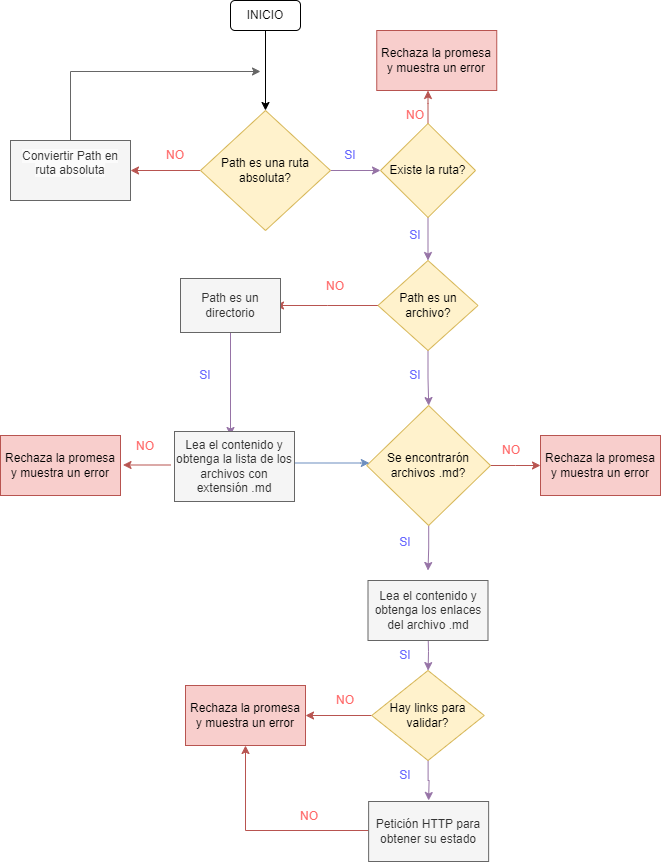

The diagram above was exported from draw.io. Its source (the exported page's mxGraphModel, read from the mxfile embedded in the PNG):
<mxGraphModel dx="847" dy="1605" grid="1" gridSize="10" guides="1" tooltips="1" connect="1" arrows="1" fold="1" page="1" pageScale="1" pageWidth="827" pageHeight="1169" background="#FFFFFF" math="0" shadow="0">
  <root>
    <mxCell id="0" />
    <mxCell id="1" parent="0" />
    <mxCell id="Jl0gL-3ppiWcxvrXOl8O-61" value="" style="edgeStyle=orthogonalEdgeStyle;rounded=0;orthogonalLoop=1;jettySize=auto;html=1;fillColor=#e1d5e7;strokeColor=#9673a6;" parent="1" target="Jl0gL-3ppiWcxvrXOl8O-60" edge="1">
      <mxGeometry relative="1" as="geometry">
        <mxPoint x="517.5" y="-481" as="sourcePoint" />
      </mxGeometry>
    </mxCell>
    <mxCell id="Jl0gL-3ppiWcxvrXOl8O-24" value="" style="edgeStyle=orthogonalEdgeStyle;rounded=0;orthogonalLoop=1;jettySize=auto;html=1;" parent="1" source="Jl0gL-3ppiWcxvrXOl8O-16" target="Jl0gL-3ppiWcxvrXOl8O-17" edge="1">
      <mxGeometry relative="1" as="geometry" />
    </mxCell>
    <mxCell id="Jl0gL-3ppiWcxvrXOl8O-16" value="&lt;font style=&quot;vertical-align: inherit;&quot;&gt;&lt;font style=&quot;vertical-align: inherit;&quot;&gt;INICIO&lt;/font&gt;&lt;/font&gt;" style="rounded=1;whiteSpace=wrap;html=1;" parent="1" vertex="1">
      <mxGeometry x="320" y="-1111" width="70" height="30" as="geometry" />
    </mxCell>
    <mxCell id="Jl0gL-3ppiWcxvrXOl8O-20" value="" style="edgeStyle=orthogonalEdgeStyle;rounded=0;orthogonalLoop=1;jettySize=auto;html=1;fillColor=#e1d5e7;strokeColor=#9673a6;" parent="1" source="Jl0gL-3ppiWcxvrXOl8O-17" target="Jl0gL-3ppiWcxvrXOl8O-19" edge="1">
      <mxGeometry relative="1" as="geometry" />
    </mxCell>
    <mxCell id="Jl0gL-3ppiWcxvrXOl8O-25" value="" style="edgeStyle=orthogonalEdgeStyle;rounded=0;orthogonalLoop=1;jettySize=auto;html=1;fillColor=#f8cecc;strokeColor=#b85450;entryX=1;entryY=0.5;entryDx=0;entryDy=0;" parent="1" source="Jl0gL-3ppiWcxvrXOl8O-17" edge="1">
      <mxGeometry relative="1" as="geometry">
        <mxPoint x="220" y="-941" as="targetPoint" />
      </mxGeometry>
    </mxCell>
    <mxCell id="Jl0gL-3ppiWcxvrXOl8O-17" value="&lt;font style=&quot;vertical-align: inherit;&quot;&gt;&lt;font style=&quot;vertical-align: inherit;&quot;&gt;Path es una ruta absoluta?&lt;/font&gt;&lt;/font&gt;" style="rhombus;whiteSpace=wrap;html=1;fillColor=#fff2cc;strokeColor=#d6b656;" parent="1" vertex="1">
      <mxGeometry x="290" y="-1001" width="130" height="120" as="geometry" />
    </mxCell>
    <mxCell id="Jl0gL-3ppiWcxvrXOl8O-31" value="" style="edgeStyle=orthogonalEdgeStyle;rounded=0;orthogonalLoop=1;jettySize=auto;html=1;fillColor=#e1d5e7;strokeColor=#9673a6;" parent="1" source="Jl0gL-3ppiWcxvrXOl8O-19" target="Jl0gL-3ppiWcxvrXOl8O-30" edge="1">
      <mxGeometry relative="1" as="geometry" />
    </mxCell>
    <mxCell id="Jl0gL-3ppiWcxvrXOl8O-35" value="" style="edgeStyle=orthogonalEdgeStyle;rounded=0;orthogonalLoop=1;jettySize=auto;html=1;fillColor=#f8cecc;strokeColor=#b85450;" parent="1" source="Jl0gL-3ppiWcxvrXOl8O-19" edge="1">
      <mxGeometry relative="1" as="geometry">
        <mxPoint x="517.5" y="-1021" as="targetPoint" />
      </mxGeometry>
    </mxCell>
    <mxCell id="Jl0gL-3ppiWcxvrXOl8O-19" value="&lt;font style=&quot;vertical-align: inherit;&quot;&gt;&lt;font style=&quot;vertical-align: inherit;&quot;&gt;Existe la ruta?&lt;/font&gt;&lt;/font&gt;" style="rhombus;whiteSpace=wrap;html=1;fillColor=#fff2cc;strokeColor=#d6b656;" parent="1" vertex="1">
      <mxGeometry x="470" y="-988" width="95" height="94" as="geometry" />
    </mxCell>
    <mxCell id="Jl0gL-3ppiWcxvrXOl8O-21" value="&lt;font style=&quot;vertical-align: inherit;&quot;&gt;&lt;font color=&quot;#6666ff&quot; style=&quot;vertical-align: inherit;&quot;&gt;SI&lt;/font&gt;&lt;/font&gt;" style="text;html=1;strokeColor=none;fillColor=none;align=center;verticalAlign=middle;whiteSpace=wrap;rounded=0;" parent="1" vertex="1">
      <mxGeometry x="425" y="-971" width="30" height="30" as="geometry" />
    </mxCell>
    <mxCell id="Jl0gL-3ppiWcxvrXOl8O-26" value="&lt;font style=&quot;vertical-align: inherit;&quot;&gt;&lt;font color=&quot;#ff6666&quot; style=&quot;vertical-align: inherit;&quot;&gt;NO&lt;/font&gt;&lt;/font&gt;" style="text;html=1;strokeColor=none;fillColor=none;align=center;verticalAlign=middle;whiteSpace=wrap;rounded=0;" parent="1" vertex="1">
      <mxGeometry x="250" y="-971" width="30" height="30" as="geometry" />
    </mxCell>
    <mxCell id="Jl0gL-3ppiWcxvrXOl8O-29" value="" style="endArrow=classic;html=1;rounded=0;exitX=0.5;exitY=0;exitDx=0;exitDy=0;fillColor=#f5f5f5;strokeColor=#666666;" parent="1" edge="1">
      <mxGeometry width="50" height="50" relative="1" as="geometry">
        <mxPoint x="160" y="-971" as="sourcePoint" />
        <mxPoint x="350" y="-1040" as="targetPoint" />
        <Array as="points">
          <mxPoint x="160" y="-1040" />
        </Array>
      </mxGeometry>
    </mxCell>
    <mxCell id="Jl0gL-3ppiWcxvrXOl8O-38" value="" style="edgeStyle=orthogonalEdgeStyle;rounded=0;orthogonalLoop=1;jettySize=auto;html=1;fillColor=#e1d5e7;strokeColor=#9673a6;" parent="1" source="Jl0gL-3ppiWcxvrXOl8O-30" target="Jl0gL-3ppiWcxvrXOl8O-37" edge="1">
      <mxGeometry relative="1" as="geometry" />
    </mxCell>
    <mxCell id="Jl0gL-3ppiWcxvrXOl8O-55" value="" style="edgeStyle=orthogonalEdgeStyle;rounded=0;orthogonalLoop=1;jettySize=auto;html=1;fillColor=#f8cecc;strokeColor=#b85450;" parent="1" source="Jl0gL-3ppiWcxvrXOl8O-30" edge="1">
      <mxGeometry relative="1" as="geometry">
        <mxPoint x="365" y="-806" as="targetPoint" />
      </mxGeometry>
    </mxCell>
    <mxCell id="Jl0gL-3ppiWcxvrXOl8O-30" value="Path es un archivo?" style="rhombus;whiteSpace=wrap;html=1;fillColor=#fff2cc;strokeColor=#d6b656;" parent="1" vertex="1">
      <mxGeometry x="467.5" y="-851" width="100" height="90" as="geometry" />
    </mxCell>
    <mxCell id="Jl0gL-3ppiWcxvrXOl8O-32" value="&lt;font style=&quot;vertical-align: inherit;&quot;&gt;&lt;font color=&quot;#6666ff&quot; style=&quot;vertical-align: inherit;&quot;&gt;SI&lt;/font&gt;&lt;/font&gt;" style="text;html=1;strokeColor=none;fillColor=none;align=center;verticalAlign=middle;whiteSpace=wrap;rounded=0;" parent="1" vertex="1">
      <mxGeometry x="490" y="-891" width="30" height="30" as="geometry" />
    </mxCell>
    <mxCell id="Jl0gL-3ppiWcxvrXOl8O-36" value="&lt;font style=&quot;vertical-align: inherit;&quot;&gt;&lt;font color=&quot;#ff6666&quot; style=&quot;vertical-align: inherit;&quot;&gt;NO&lt;/font&gt;&lt;/font&gt;" style="text;html=1;strokeColor=none;fillColor=none;align=center;verticalAlign=middle;whiteSpace=wrap;rounded=0;" parent="1" vertex="1">
      <mxGeometry x="490" y="-1011" width="30" height="30" as="geometry" />
    </mxCell>
    <mxCell id="Jl0gL-3ppiWcxvrXOl8O-48" value="" style="edgeStyle=orthogonalEdgeStyle;rounded=0;orthogonalLoop=1;jettySize=auto;html=1;fillColor=#f8cecc;strokeColor=#b85450;" parent="1" source="Jl0gL-3ppiWcxvrXOl8O-37" edge="1">
      <mxGeometry relative="1" as="geometry">
        <mxPoint x="630" y="-646" as="targetPoint" />
      </mxGeometry>
    </mxCell>
    <mxCell id="Jl0gL-3ppiWcxvrXOl8O-59" value="" style="edgeStyle=orthogonalEdgeStyle;rounded=0;orthogonalLoop=1;jettySize=auto;html=1;fillColor=#e1d5e7;strokeColor=#9673a6;" parent="1" source="Jl0gL-3ppiWcxvrXOl8O-37" edge="1">
      <mxGeometry relative="1" as="geometry">
        <mxPoint x="517.5" y="-541" as="targetPoint" />
      </mxGeometry>
    </mxCell>
    <mxCell id="Jl0gL-3ppiWcxvrXOl8O-37" value="Se encontrarón archivos .md?" style="rhombus;whiteSpace=wrap;html=1;fillColor=#fff2cc;strokeColor=#d6b656;" parent="1" vertex="1">
      <mxGeometry x="456.25" y="-706" width="123.75" height="120" as="geometry" />
    </mxCell>
    <mxCell id="Jl0gL-3ppiWcxvrXOl8O-39" value="&lt;font style=&quot;vertical-align: inherit;&quot;&gt;&lt;font color=&quot;#6666ff&quot; style=&quot;vertical-align: inherit;&quot;&gt;SI&lt;/font&gt;&lt;/font&gt;" style="text;html=1;strokeColor=none;fillColor=none;align=center;verticalAlign=middle;whiteSpace=wrap;rounded=0;" parent="1" vertex="1">
      <mxGeometry x="490" y="-751" width="30" height="30" as="geometry" />
    </mxCell>
    <mxCell id="Jl0gL-3ppiWcxvrXOl8O-44" value="" style="edgeStyle=orthogonalEdgeStyle;rounded=0;orthogonalLoop=1;jettySize=auto;html=1;fillColor=#dae8fc;strokeColor=#6c8ebf;" parent="1" target="Jl0gL-3ppiWcxvrXOl8O-37" edge="1">
      <mxGeometry relative="1" as="geometry">
        <mxPoint x="377.5" y="-648.5" as="sourcePoint" />
        <Array as="points">
          <mxPoint x="450" y="-648" />
          <mxPoint x="450" y="-648" />
        </Array>
      </mxGeometry>
    </mxCell>
    <mxCell id="Jl0gL-3ppiWcxvrXOl8O-46" value="" style="edgeStyle=orthogonalEdgeStyle;rounded=0;orthogonalLoop=1;jettySize=auto;html=1;fillColor=#f8cecc;strokeColor=#b85450;" parent="1" edge="1">
      <mxGeometry relative="1" as="geometry">
        <mxPoint x="260" y="-646.5" as="sourcePoint" />
        <mxPoint x="212.5" y="-646.5" as="targetPoint" />
      </mxGeometry>
    </mxCell>
    <mxCell id="Jl0gL-3ppiWcxvrXOl8O-49" value="Rechaza la promesa y muestra un error" style="rounded=0;whiteSpace=wrap;html=1;fillColor=#f8cecc;strokeColor=#b85450;" parent="1" vertex="1">
      <mxGeometry x="466.25" y="-1081" width="120" height="60" as="geometry" />
    </mxCell>
    <mxCell id="Jl0gL-3ppiWcxvrXOl8O-50" value="Rechaza la promesa y muestra un error" style="rounded=0;whiteSpace=wrap;html=1;fillColor=#f8cecc;strokeColor=#b85450;" parent="1" vertex="1">
      <mxGeometry x="90" y="-676" width="120" height="60" as="geometry" />
    </mxCell>
    <mxCell id="Jl0gL-3ppiWcxvrXOl8O-51" value="Rechaza la promesa y muestra un error" style="rounded=0;whiteSpace=wrap;html=1;fillColor=#f8cecc;strokeColor=#b85450;" parent="1" vertex="1">
      <mxGeometry x="630" y="-676" width="120" height="60" as="geometry" />
    </mxCell>
    <mxCell id="Jl0gL-3ppiWcxvrXOl8O-57" value="" style="edgeStyle=orthogonalEdgeStyle;rounded=0;orthogonalLoop=1;jettySize=auto;html=1;fillColor=#e1d5e7;strokeColor=#9673a6;" parent="1" edge="1">
      <mxGeometry relative="1" as="geometry">
        <mxPoint x="320" y="-781" as="sourcePoint" />
        <mxPoint x="320" y="-676" as="targetPoint" />
      </mxGeometry>
    </mxCell>
    <mxCell id="Jl0gL-3ppiWcxvrXOl8O-63" value="" style="edgeStyle=orthogonalEdgeStyle;rounded=0;orthogonalLoop=1;jettySize=auto;html=1;fillColor=#f8cecc;strokeColor=#b85450;" parent="1" source="Jl0gL-3ppiWcxvrXOl8O-60" target="Jl0gL-3ppiWcxvrXOl8O-62" edge="1">
      <mxGeometry relative="1" as="geometry" />
    </mxCell>
    <mxCell id="Jl0gL-3ppiWcxvrXOl8O-65" value="" style="edgeStyle=orthogonalEdgeStyle;rounded=0;orthogonalLoop=1;jettySize=auto;html=1;fillColor=#e1d5e7;strokeColor=#9673a6;" parent="1" source="Jl0gL-3ppiWcxvrXOl8O-60" edge="1">
      <mxGeometry relative="1" as="geometry">
        <mxPoint x="518.0999999999999" y="-311" as="targetPoint" />
      </mxGeometry>
    </mxCell>
    <mxCell id="Jl0gL-3ppiWcxvrXOl8O-60" value="Hay links para validar?" style="rhombus;whiteSpace=wrap;html=1;fillColor=#fff2cc;strokeColor=#d6b656;" parent="1" vertex="1">
      <mxGeometry x="461.25" y="-441" width="112.5" height="90" as="geometry" />
    </mxCell>
    <mxCell id="Jl0gL-3ppiWcxvrXOl8O-62" value="Rechaza la promesa y muestra un error" style="rounded=0;whiteSpace=wrap;html=1;fillColor=#f8cecc;strokeColor=#b85450;" parent="1" vertex="1">
      <mxGeometry x="275" y="-426" width="120" height="60" as="geometry" />
    </mxCell>
    <mxCell id="Jl0gL-3ppiWcxvrXOl8O-67" value="&lt;font style=&quot;vertical-align: inherit;&quot;&gt;&lt;font color=&quot;#6666ff&quot; style=&quot;vertical-align: inherit;&quot;&gt;SI&lt;/font&gt;&lt;/font&gt;" style="text;html=1;strokeColor=none;fillColor=none;align=center;verticalAlign=middle;whiteSpace=wrap;rounded=0;" parent="1" vertex="1">
      <mxGeometry x="480" y="-584" width="30" height="30" as="geometry" />
    </mxCell>
    <mxCell id="Jl0gL-3ppiWcxvrXOl8O-68" value="&lt;font style=&quot;vertical-align: inherit;&quot;&gt;&lt;font color=&quot;#6666ff&quot; style=&quot;vertical-align: inherit;&quot;&gt;SI&lt;/font&gt;&lt;/font&gt;" style="text;html=1;strokeColor=none;fillColor=none;align=center;verticalAlign=middle;whiteSpace=wrap;rounded=0;" parent="1" vertex="1">
      <mxGeometry x="480" y="-471" width="30" height="30" as="geometry" />
    </mxCell>
    <mxCell id="Jl0gL-3ppiWcxvrXOl8O-69" value="&lt;font style=&quot;vertical-align: inherit;&quot;&gt;&lt;font color=&quot;#6666ff&quot; style=&quot;vertical-align: inherit;&quot;&gt;SI&lt;/font&gt;&lt;/font&gt;" style="text;html=1;strokeColor=none;fillColor=none;align=center;verticalAlign=middle;whiteSpace=wrap;rounded=0;" parent="1" vertex="1">
      <mxGeometry x="480" y="-351" width="30" height="30" as="geometry" />
    </mxCell>
    <mxCell id="Jl0gL-3ppiWcxvrXOl8O-70" value="&lt;font style=&quot;vertical-align: inherit;&quot;&gt;&lt;font color=&quot;#ff6666&quot; style=&quot;vertical-align: inherit;&quot;&gt;NO&lt;/font&gt;&lt;/font&gt;" style="text;html=1;strokeColor=none;fillColor=none;align=center;verticalAlign=middle;whiteSpace=wrap;rounded=0;" parent="1" vertex="1">
      <mxGeometry x="410" y="-840" width="30" height="30" as="geometry" />
    </mxCell>
    <mxCell id="Jl0gL-3ppiWcxvrXOl8O-71" value="&lt;font style=&quot;vertical-align: inherit;&quot;&gt;&lt;font color=&quot;#ff6666&quot; style=&quot;vertical-align: inherit;&quot;&gt;NO&lt;/font&gt;&lt;/font&gt;" style="text;html=1;strokeColor=none;fillColor=none;align=center;verticalAlign=middle;whiteSpace=wrap;rounded=0;" parent="1" vertex="1">
      <mxGeometry x="220" y="-680" width="30" height="30" as="geometry" />
    </mxCell>
    <mxCell id="Jl0gL-3ppiWcxvrXOl8O-72" value="&lt;font style=&quot;vertical-align: inherit;&quot;&gt;&lt;font color=&quot;#6666ff&quot; style=&quot;vertical-align: inherit;&quot;&gt;SI&lt;/font&gt;&lt;/font&gt;" style="text;html=1;strokeColor=none;fillColor=none;align=center;verticalAlign=middle;whiteSpace=wrap;rounded=0;" parent="1" vertex="1">
      <mxGeometry x="280" y="-751" width="30" height="30" as="geometry" />
    </mxCell>
    <mxCell id="Jl0gL-3ppiWcxvrXOl8O-73" value="&lt;font style=&quot;vertical-align: inherit;&quot;&gt;&lt;font color=&quot;#ff6666&quot; style=&quot;vertical-align: inherit;&quot;&gt;NO&lt;/font&gt;&lt;/font&gt;" style="text;html=1;strokeColor=none;fillColor=none;align=center;verticalAlign=middle;whiteSpace=wrap;rounded=0;" parent="1" vertex="1">
      <mxGeometry x="586.25" y="-676" width="30" height="30" as="geometry" />
    </mxCell>
    <mxCell id="Jl0gL-3ppiWcxvrXOl8O-74" value="&lt;font style=&quot;vertical-align: inherit;&quot;&gt;&lt;font color=&quot;#ff6666&quot; style=&quot;vertical-align: inherit;&quot;&gt;NO&lt;/font&gt;&lt;/font&gt;" style="text;html=1;strokeColor=none;fillColor=none;align=center;verticalAlign=middle;whiteSpace=wrap;rounded=0;" parent="1" vertex="1">
      <mxGeometry x="420" y="-426" width="30" height="30" as="geometry" />
    </mxCell>
    <mxCell id="Jl0gL-3ppiWcxvrXOl8O-76" value="" style="endArrow=classic;html=1;rounded=0;exitX=0;exitY=0.5;exitDx=0;exitDy=0;entryX=0.5;entryY=1;entryDx=0;entryDy=0;fillColor=#f8cecc;strokeColor=#b85450;" parent="1" target="Jl0gL-3ppiWcxvrXOl8O-62" edge="1">
      <mxGeometry width="50" height="50" relative="1" as="geometry">
        <mxPoint x="458.1300000000001" y="-281" as="sourcePoint" />
        <mxPoint x="470" y="-390" as="targetPoint" />
        <Array as="points">
          <mxPoint x="335" y="-281" />
        </Array>
      </mxGeometry>
    </mxCell>
    <mxCell id="Jl0gL-3ppiWcxvrXOl8O-77" value="&lt;font style=&quot;vertical-align: inherit;&quot;&gt;&lt;font color=&quot;#ff6666&quot; style=&quot;vertical-align: inherit;&quot;&gt;NO&lt;/font&gt;&lt;/font&gt;" style="text;html=1;strokeColor=none;fillColor=none;align=center;verticalAlign=middle;whiteSpace=wrap;rounded=0;" parent="1" vertex="1">
      <mxGeometry x="384" y="-310" width="30" height="30" as="geometry" />
    </mxCell>
    <mxCell id="3wYxJvrbf4p6DnBfPvP5-1" value="&#10;&lt;span style=&quot;color: rgb(51, 51, 51); font-family: Helvetica; font-size: 12px; font-style: normal; font-variant-ligatures: normal; font-variant-caps: normal; font-weight: 400; letter-spacing: normal; orphans: 2; text-align: center; text-indent: 0px; text-transform: none; widows: 2; word-spacing: 0px; -webkit-text-stroke-width: 0px; background-color: rgb(251, 251, 251); text-decoration-thickness: initial; text-decoration-style: initial; text-decoration-color: initial; float: none; display: inline !important;&quot;&gt;Conviertir Path en ruta absoluta&lt;/span&gt;&#10;&#10;" style="rounded=0;whiteSpace=wrap;html=1;fillColor=#f5f5f5;fontColor=#333333;strokeColor=#666666;" vertex="1" parent="1">
      <mxGeometry x="100" y="-971" width="120" height="60" as="geometry" />
    </mxCell>
    <mxCell id="3wYxJvrbf4p6DnBfPvP5-2" value="&lt;font style=&quot;vertical-align: inherit;&quot;&gt;&lt;font style=&quot;vertical-align: inherit;&quot;&gt;Path es un directorio&lt;/font&gt;&lt;/font&gt;" style="rounded=0;whiteSpace=wrap;html=1;fillColor=#f5f5f5;fontColor=#333333;strokeColor=#666666;" vertex="1" parent="1">
      <mxGeometry x="270" y="-833" width="100" height="54" as="geometry" />
    </mxCell>
    <mxCell id="3wYxJvrbf4p6DnBfPvP5-3" value="&lt;font style=&quot;vertical-align: inherit;&quot;&gt;&lt;font style=&quot;vertical-align: inherit;&quot;&gt;Lea el contenido y obtenga la lista de los archivos con extensión .md&lt;/font&gt;&lt;/font&gt;" style="rounded=0;whiteSpace=wrap;html=1;fillColor=#f5f5f5;fontColor=#333333;strokeColor=#666666;" vertex="1" parent="1">
      <mxGeometry x="264" y="-680" width="120" height="70" as="geometry" />
    </mxCell>
    <mxCell id="3wYxJvrbf4p6DnBfPvP5-4" value="&lt;font style=&quot;vertical-align: inherit;&quot;&gt;&lt;font style=&quot;vertical-align: inherit;&quot;&gt;Lea el contenido y obtenga los enlaces del archivo .md&lt;/font&gt;&lt;/font&gt;" style="rounded=0;whiteSpace=wrap;html=1;fillColor=#f5f5f5;fontColor=#333333;strokeColor=#666666;" vertex="1" parent="1">
      <mxGeometry x="457.5" y="-531" width="120" height="60" as="geometry" />
    </mxCell>
    <mxCell id="3wYxJvrbf4p6DnBfPvP5-5" value="Petición HTTP para obtener su estado" style="rounded=0;whiteSpace=wrap;html=1;fillColor=#f5f5f5;fontColor=#333333;strokeColor=#666666;" vertex="1" parent="1">
      <mxGeometry x="458.13" y="-310" width="120" height="60" as="geometry" />
    </mxCell>
  </root>
</mxGraphModel>